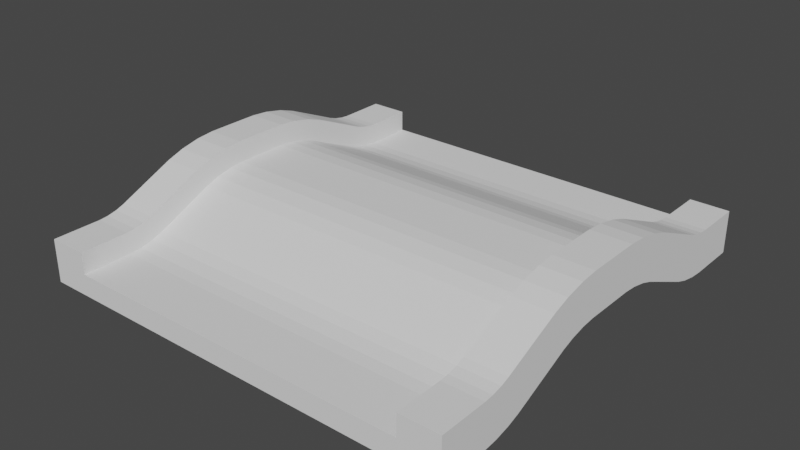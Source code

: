 # Source: 17.blend  (saved by Blender 3.6.11; exported with 4.5.12 LTS)
import bpy
from mathutils import Matrix  # noqa: F401  (used for matrix-valued properties, if any)

bpy.ops.wm.read_factory_settings(use_empty=True)
scene = bpy.context.scene
scene.name = 'Scene'

# ---- world
world_world = bpy.data.worlds.new('World'); scene.world = world_world
world_world.use_nodes = True; world_world.node_tree.nodes.clear()
_N = world_world.node_tree.nodes; _L = world_world.node_tree.links
n0 = _N.new('ShaderNodeOutputWorld'); n0.name = 'World Output'; n0.location = (300, 300)
n1 = _N.new('ShaderNodeBackground'); n1.name = 'Background'; n1.location = (10, 300)
n1.inputs[0].default_value = (0.05088, 0.05088, 0.05088, 1.0)
_L.new(n1.outputs[0], n0.inputs[0])
n0.is_active_output = True
world_world.color = (0.05088, 0.05088, 0.05088)
world_world.use_sun_shadow = False
world_world.sun_shadow_jitter_overblur = 0.0

# ---- meshes
me_courseslab_001 = bpy.data.meshes.new('CourseSlab.001')
me_courseslab_001.from_pydata([(-2.045, -2.5, 0.0), (2.045, -2.5, 0.0), (0.4091, -1.218, 0.1995), (2.045, 0.0, 0.4969), (0.4091, -0.9978, 0.2974), (-2.045, 0.0, 0.4969), (-0.4091, -1.218, 0.1995), (-0.4091, -0.9978, 0.2974), (-1.227, -2.5, 0.0), (-0.4091, -2.5, 0.0), (0.4091, -2.5, 0.0), (1.227, -2.5, 0.0), (-2.045, -0.9978, 0.2974), (-2.045, -1.218, 0.1995), (-1.227, -1.218, 0.1995), (-1.227, -0.9978, 0.2974), (2.045, -1.218, 0.1995), (2.045, -0.9978, 0.2974), (1.227, -0.9978, 0.2974), (1.227, -1.218, 0.1995), (1.227, 0.0, 0.4969), (0.4091, 0.0, 0.4969), (-0.4091, 0.0, 0.4969), (-1.227, 0.0, 0.4969), (2.045, -1.917, 0.0), (2.045, -1.438, 0.1016), (2.045, -1.761, 0.01361), (2.045, -1.586, 0.05078), (-2.045, -1.438, 0.1016), (-2.045, -1.917, 0.0), (-2.045, -1.586, 0.05078), (-2.045, -1.761, 0.01361), (-2.045, -0.2991, 0.4969), (-2.045, -0.7776, 0.3953), (-2.045, -0.4547, 0.4833), (-2.045, -0.6299, 0.4461), (2.045, -0.7776, 0.3953), (2.045, -0.2991, 0.4969), (2.045, -0.6299, 0.4461), (2.045, -0.4547, 0.4833), (-1.227, -1.438, 0.1016), (-1.227, -1.917, 0.0), (-1.227, -1.586, 0.05078), (-1.227, -1.761, 0.01361), (-0.4091, -1.438, 0.1016), (-0.4091, -1.917, 0.0), (-0.4091, -1.586, 0.05078), (-0.4091, -1.761, 0.01361), (0.4091, -1.438, 0.1016), (0.4091, -1.917, 0.0), (0.4091, -1.586, 0.05078), (0.4091, -1.761, 0.01361), (1.227, -1.917, 0.0), (1.227, -1.438, 0.1016), (1.227, -1.761, 0.01361), (1.227, -1.586, 0.05078), (-1.227, -0.2991, 0.4969), (-1.227, -0.7776, 0.3953), (-1.227, -0.4547, 0.4833), (-1.227, -0.6299, 0.4461), (-0.4091, -0.2991, 0.4969), (-0.4091, -0.7776, 0.3953), (-0.4091, -0.4547, 0.4833), (-0.4091, -0.6299, 0.4461), (0.4091, -0.2991, 0.4969), (0.4091, -0.7776, 0.3953), (0.4091, -0.4547, 0.4833), (0.4091, -0.6299, 0.4461), (1.227, -0.7776, 0.3953), (1.227, -0.2991, 0.4969), (1.227, -0.6299, 0.4461), (1.227, -0.4547, 0.4833), (-1.227, -0.1496, 0.4969), (-2.045, -0.1496, 0.4969), (1.227, -0.1496, 0.4969), (2.045, -0.1496, 0.4969), (-0.4091, -0.1496, 0.4969), (0.4091, -0.1496, 0.4969)], [], [(19, 16, 25, 53), (74, 75, 37, 69), (72, 56, 32, 73), (45, 49, 10, 9), (49, 52, 11, 10), (76, 60, 56, 72), (41, 45, 9, 8), (77, 64, 60, 76), (74, 69, 64, 77), (68, 18, 4, 65), (29, 41, 8, 0), (14, 40, 28, 13), (6, 44, 40, 14), (2, 48, 44, 6), (19, 53, 48, 2), (53, 25, 27, 55), (55, 27, 26, 54), (54, 26, 24, 52), (69, 37, 39, 71), (71, 39, 38, 70), (70, 38, 36, 68), (28, 40, 42, 30), (30, 42, 43, 31), (31, 43, 41, 29), (40, 44, 46, 42), (42, 46, 47, 43), (43, 47, 45, 41), (44, 48, 50, 46), (46, 50, 51, 47), (47, 51, 49, 45), (48, 53, 55, 50), (50, 55, 54, 51), (51, 54, 52, 49), (32, 56, 58, 34), (34, 58, 59, 35), (35, 59, 57, 33), (56, 60, 62, 58), (58, 62, 63, 59), (59, 63, 61, 57), (60, 64, 66, 62), (62, 66, 67, 63), (63, 67, 65, 61), (64, 69, 71, 66), (66, 71, 70, 67), (67, 70, 68, 65), (52, 24, 1, 11), (18, 19, 2, 4), (65, 4, 7, 61), (4, 2, 6, 7), (61, 7, 15, 57), (7, 6, 14, 15), (57, 15, 12, 33), (15, 14, 13, 12), (68, 36, 17, 18), (18, 17, 16, 19), (20, 74, 77, 21), (21, 77, 76, 22), (22, 76, 72, 23), (23, 72, 73, 5), (20, 3, 75, 74)])
_k = set([(0, 8), (0, 29), (1, 11), (1, 24), (3, 75), (5, 73), (8, 9), (9, 10), (10, 11), (12, 13), (12, 33), (13, 28), (16, 17), (16, 25), (17, 36), (24, 26), (25, 27), (26, 27), (28, 30), (29, 31), (30, 31), (32, 34), (32, 73), (33, 35), (34, 35), (36, 38), (37, 39), (37, 75), (38, 39)])
me_courseslab_001.attributes.new('sharp_edge', 'BOOLEAN', 'EDGE').data.foreach_set('value', [ (min(e.vertices), max(e.vertices)) in _k for e in me_courseslab_001.edges])
_k = {(1, 11): 1.0, (32, 73): 0.98, (3, 75): 1.0, (0, 8): 1.0, (8, 9): 1.0, (9, 10): 1.0, (10, 11): 1.0, (13, 28): 0.98, (17, 36): 1.0, (16, 17): 1.0, (12, 13): 0.98, (25, 27): 1.0, (26, 27): 1.0, (24, 26): 1.0, (37, 39): 1.0, (38, 39): 1.0, (36, 38): 1.0, (28, 30): 0.98, (30, 31): 0.98, (29, 31): 0.98, (32, 34): 0.98, (34, 35): 0.98, (33, 35): 0.98, (1, 24): 1.0, (16, 25): 1.0, (0, 29): 0.98, (12, 33): 0.98, (5, 73): 0.98, (37, 75): 1.0}
me_courseslab_001.attributes.new('crease_edge', 'FLOAT', 'EDGE').data.foreach_set('value', [_k.get((min(e.vertices), max(e.vertices)), 0.0) for e in me_courseslab_001.edges])
_uv = me_courseslab_001.uv_layers.new(name='UVMap')
_uv.uv.foreach_set('vector', [0.0, 0.0, 0.0, 0.0, 0.0, 0.0, 0.0, 0.0, 0.0, 0.0, 0.0, 0.0, 0.0, 0.0, 0.0, 0.0, 0.0, 0.0, 0.0, 0.0, 0.0, 0.0, 0.0, 0.0, 0.0, 0.0, 0.0, 0.0, 0.0, 0.0, 0.0, 0.0, 0.0, 0.0, 0.0, 0.0, 0.0, 0.0, 0.0, 0.0, 0.0, 0.0, 0.0, 0.0, 0.0, 0.0, 0.0, 0.0, 0.0, 0.0, 0.0, 0.0, 0.0, 0.0, 0.0, 0.0, 0.0, 0.0, 0.0, 0.0, 0.0, 0.0, 0.0, 0.0, 0.0, 0.0, 0.0, 0.0, 0.0, 0.0, 0.0, 0.0, 0.0, 0.0, 0.0, 0.0, 0.0, 0.0, 0.0, 0.0, 0.0, 0.0, 0.0, 0.0, 0.0, 0.0, 0.0, 0.0, 0.0, 0.0, 0.0, 0.0, 0.0, 0.0, 0.0, 0.0, 0.0, 0.0, 0.0, 0.0, 0.0, 0.0, 0.0, 0.0, 0.0, 0.0, 0.0, 0.0, 0.0, 0.0, 0.0, 0.0, 0.0, 0.0, 0.0, 0.0, 0.0, 0.0, 0.0, 0.0, 0.0, 0.0, 0.0, 0.0, 0.0, 0.0, 0.0, 0.0, 0.0, 0.0, 0.0, 0.0, 0.0, 0.0, 0.0, 0.0, 0.0, 0.0, 0.0, 0.0, 0.0, 0.0, 0.0, 0.0, 0.0, 0.0, 0.0, 0.0, 0.0, 0.0, 0.0, 0.0, 0.0, 0.0, 0.0, 0.0, 0.0, 0.0, 0.0, 0.0, 0.0, 0.0, 0.0, 0.0, 0.0, 0.0, 0.0, 0.0, 0.0, 0.0, 0.0, 0.0, 0.0, 0.0, 0.0, 0.0, 0.0, 0.0, 0.0, 0.0, 0.0, 0.0, 0.0, 0.0, 0.0, 0.0, 0.0, 0.0, 0.0, 0.0, 0.0, 0.0, 0.0, 0.0, 0.0, 0.0, 0.0, 0.0, 0.0, 0.0, 0.0, 0.0, 0.0, 0.0, 0.0, 0.0, 0.0, 0.0, 0.0, 0.0, 0.0, 0.0, 0.0, 0.0, 0.0, 0.0, 0.0, 0.0, 0.0, 0.0, 0.0, 0.0, 0.0, 0.0, 0.0, 0.0, 0.0, 0.0, 0.0, 0.0, 0.0, 0.0, 0.0, 0.0, 0.0, 0.0, 0.0, 0.0, 0.0, 0.0, 0.0, 0.0, 0.0, 0.0, 0.0, 0.0, 0.0, 0.0, 0.0, 0.0, 0.0, 0.0, 0.0, 0.0, 0.0, 0.0, 0.0, 0.0, 0.0, 0.0, 0.0, 0.0, 0.0, 0.0, 0.0, 0.0, 0.0, 0.0, 0.0, 0.0, 0.0, 0.0, 0.0, 0.0, 0.0, 0.0, 0.0, 0.0, 0.0, 0.0, 0.0, 0.0, 0.0, 0.0, 0.0, 0.0, 0.0, 0.0, 0.0, 0.0, 0.0, 0.0, 0.0, 0.0, 0.0, 0.0, 0.0, 0.0, 0.0, 0.0, 0.0, 0.0, 0.0, 0.0, 0.0, 0.0, 0.0, 0.0, 0.0, 0.0, 0.0, 0.0, 0.0, 0.0, 0.0, 0.0, 0.0, 0.0, 0.0, 0.0, 0.0, 0.0, 0.0, 0.0, 0.0, 0.0, 0.0, 0.0, 0.0, 0.0, 0.0, 0.0, 0.0, 0.0, 0.0, 0.0, 0.0, 0.0, 0.0, 0.0, 0.0, 0.0, 0.0, 0.0, 0.0, 0.0, 0.0, 0.0, 0.0, 0.0, 0.0, 0.0, 0.0, 0.0, 0.0, 0.0, 0.0, 0.0, 0.0, 0.0, 0.0, 0.0, 0.0, 0.0, 0.0, 0.0, 0.0, 0.0, 0.0, 0.0, 0.0, 0.0, 0.0, 0.0, 0.0, 0.0, 0.0, 0.0, 0.0, 0.0, 0.0, 0.0, 0.0, 0.0, 0.0, 0.0, 0.0, 0.0, 0.0, 0.0, 0.0, 0.0, 0.0, 0.0, 0.0, 0.0, 0.0, 0.0, 0.0, 0.0, 0.0, 0.0, 0.0, 0.0, 0.0, 0.0, 0.0, 0.0, 0.0, 0.0, 0.0, 0.0, 0.0, 0.0, 0.0, 0.0, 0.0, 0.0, 0.0, 0.0, 0.0, 0.0, 0.0, 0.0, 0.0, 0.0, 0.0, 0.0, 0.0, 0.0, 0.0, 0.0, 0.0, 0.0, 0.0, 0.0, 0.0, 0.0, 0.0, 0.0, 0.0, 0.0, 0.0, 0.0, 0.0, 0.0, 0.0, 0.0, 0.0, 0.0, 0.0, 0.0, 0.0, 0.0, 0.0, 0.0, 0.0, 0.0, 0.0, 0.0, 0.0, 0.0, 0.0, 0.0, 0.0, 0.0, 0.0, 0.0, 0.0, 0.0, 0.0, 0.0, 0.0, 0.0, 0.0, 0.0, 0.0, 0.0, 0.0, 0.0])
me_courseslab_001.update()
me_courseslab_001.normals_split_custom_set([tuple(v) for v in zip(*[iter([-1.889e-08, 0.4063, -0.9138, -1.889e-08, 0.4063, -0.9138, -1.889e-08, 0.4063, -0.9138, -1.889e-08, 0.4063, -0.9138, 0.0, 0.0, -1.0, 0.0, 0.0, -1.0, 0.0, 0.0, -1.0, 0.0, 0.0, -1.0, 0.0, 0.0, -1.0, 0.0, 0.0, -1.0, 0.0, 0.0, -1.0, 0.0, 0.0, -1.0, 0.0, 0.0, -1.0, 0.0, 0.0, -1.0, 0.0, 0.0, -1.0, 0.0, 0.0, -1.0, 0.0, 0.0, -1.0, 0.0, 0.0, -1.0, 0.0, 0.0, -1.0, 0.0, 0.0, -1.0, 0.0, 0.0, -1.0, 0.0, 0.0, -1.0, 0.0, 0.0, -1.0, 0.0, 0.0, -1.0, 0.0, 0.0, -1.0, 0.0, 0.0, -1.0, 0.0, 0.0, -1.0, 0.0, 0.0, -1.0, 0.0, 0.0, -1.0, 0.0, 0.0, -1.0, 0.0, 0.0, -1.0, 0.0, 0.0, -1.0, 0.0, 0.0, -1.0, 0.0, 0.0, -1.0, 0.0, 0.0, -1.0, 0.0, 0.0, -1.0, 7.557e-08, 0.4063, -0.9138, 7.557e-08, 0.4063, -0.9138, 7.557e-08, 0.4063, -0.9138, 7.557e-08, 0.4063, -0.9138, 0.0, 0.0, -1.0, 0.0, 0.0, -1.0, 0.0, 0.0, -1.0, 0.0, 0.0, -1.0, 0.0, 0.4063, -0.9138, 0.0, 0.4063, -0.9138, 0.0, 0.4063, -0.9138, 0.0, 0.4063, -0.9138, 0.0, 0.4063, -0.9138, 0.0, 0.4063, -0.9138, 0.0, 0.4063, -0.9138, 0.0, 0.4063, -0.9138, 1.889e-08, 0.4063, -0.9138, 1.889e-08, 0.4063, -0.9138, 1.889e-08, 0.4063, -0.9138, 1.889e-08, 0.4063, -0.9138, 1.889e-08, 0.4063, -0.9138, 1.889e-08, 0.4063, -0.9138, 1.889e-08, 0.4063, -0.9138, 1.889e-08, 0.4063, -0.9138, 0.0, 0.3251, -0.9457, 0.0, 0.3251, -0.9457, 0.0, 0.3251, -0.9457, 0.0, 0.3251, -0.9457, 0.0, 0.2077, -0.9782, 0.0, 0.2077, -0.9782, 0.0, 0.2077, -0.9782, 0.0, 0.2077, -0.9782, 0.0, 0.08712, -0.9962, 0.0, 0.08712, -0.9962, 0.0, 0.08712, -0.9962, 0.0, 0.08712, -0.9962, 0.0, 0.08712, -0.9962, 0.0, 0.08712, -0.9962, 0.0, 0.08712, -0.9962, 0.0, 0.08712, -0.9962, 0.0, 0.2077, -0.9782, 0.0, 0.2077, -0.9782, 0.0, 0.2077, -0.9782, 0.0, 0.2077, -0.9782, -2.915e-08, 0.3251, -0.9457, -2.915e-08, 0.3251, -0.9457, -2.915e-08, 0.3251, -0.9457, -2.915e-08, 0.3251, -0.9457, 0.0, 0.3251, -0.9457, 0.0, 0.3251, -0.9457, 0.0, 0.3251, -0.9457, 0.0, 0.3251, -0.9457, 3.179e-09, 0.2077, -0.9782, 3.179e-09, 0.2077, -0.9782, 3.179e-09, 0.2077, -0.9782, 3.179e-09, 0.2077, -0.9782, 0.0, 0.08712, -0.9962, 0.0, 0.08712, -0.9962, 0.0, 0.08712, -0.9962, 0.0, 0.08712, -0.9962, 0.0, 0.3251, -0.9457, 0.0, 0.3251, -0.9457, 0.0, 0.3251, -0.9457, 0.0, 0.3251, -0.9457, 0.0, 0.2077, -0.9782, 0.0, 0.2077, -0.9782, 0.0, 0.2077, -0.9782, 0.0, 0.2077, -0.9782, 0.0, 0.08712, -0.9962, 0.0, 0.08712, -0.9962, 0.0, 0.08712, -0.9962, 0.0, 0.08712, -0.9962, 7.287e-09, 0.3251, -0.9457, 7.287e-09, 0.3251, -0.9457, 7.287e-09, 0.3251, -0.9457, 7.287e-09, 0.3251, -0.9457, 3.179e-09, 0.2077, -0.9782, 3.179e-09, 0.2077, -0.9782, 3.179e-09, 0.2077, -0.9782, 3.179e-09, 0.2077, -0.9782, 0.0, 0.08712, -0.9962, 0.0, 0.08712, -0.9962, 0.0, 0.08712, -0.9962, 0.0, 0.08712, -0.9962, 7.287e-09, 0.3251, -0.9457, 7.287e-09, 0.3251, -0.9457, 7.287e-09, 0.3251, -0.9457, 7.287e-09, 0.3251, -0.9457, 6.358e-09, 0.2077, -0.9782, 6.358e-09, 0.2077, -0.9782, 6.358e-09, 0.2077, -0.9782, 6.358e-09, 0.2077, -0.9782, 4.555e-09, 0.08712, -0.9962, 4.555e-09, 0.08712, -0.9962, 4.555e-09, 0.08712, -0.9962, 4.555e-09, 0.08712, -0.9962, 5.83e-08, 0.08712, -0.9962, 5.83e-08, 0.08712, -0.9962, 5.83e-08, 0.08712, -0.9962, 5.83e-08, 0.08712, -0.9962, 0.0, 0.2077, -0.9782, 0.0, 0.2077, -0.9782, 0.0, 0.2077, -0.9782, 0.0, 0.2077, -0.9782, 2.915e-08, 0.3251, -0.9457, 2.915e-08, 0.3251, -0.9457, 2.915e-08, 0.3251, -0.9457, 2.915e-08, 0.3251, -0.9457, 0.0, 0.08712, -0.9962, 0.0, 0.08712, -0.9962, 0.0, 0.08712, -0.9962, 0.0, 0.08712, -0.9962, 0.0, 0.2077, -0.9782, 0.0, 0.2077, -0.9782, 0.0, 0.2077, -0.9782, 0.0, 0.2077, -0.9782, 0.0, 0.3251, -0.9457, 0.0, 0.3251, -0.9457, 0.0, 0.3251, -0.9457, 0.0, 0.3251, -0.9457, 0.0, 0.08712, -0.9962, 0.0, 0.08712, -0.9962, 0.0, 0.08712, -0.9962, 0.0, 0.08712, -0.9962, 0.0, 0.2077, -0.9782, 0.0, 0.2077, -0.9782, 0.0, 0.2077, -0.9782, 0.0, 0.2077, -0.9782, 0.0, 0.3251, -0.9457, 0.0, 0.3251, -0.9457, 0.0, 0.3251, -0.9457, 0.0, 0.3251, -0.9457, 0.0, 0.08712, -0.9962, 0.0, 0.08712, -0.9962, 0.0, 0.08712, -0.9962, 0.0, 0.08712, -0.9962, 0.0, 0.2077, -0.9782, 0.0, 0.2077, -0.9782, 0.0, 0.2077, -0.9782, 0.0, 0.2077, -0.9782, 2.915e-08, 0.3251, -0.9457, 2.915e-08, 0.3251, -0.9457, 2.915e-08, 0.3251, -0.9457, 2.915e-08, 0.3251, -0.9457, 0.0, 0.0, -1.0, 0.0, 0.0, -1.0, 0.0, 0.0, -1.0, 0.0, 0.0, -1.0, 3.778e-08, 0.4063, -0.9138, 3.778e-08, 0.4063, -0.9138, 3.778e-08, 0.4063, -0.9138, 3.778e-08, 0.4063, -0.9138, 0.0, 0.4063, -0.9138, 0.0, 0.4063, -0.9138, 0.0, 0.4063, -0.9138, 0.0, 0.4063, -0.9138, 0.0, 0.4063, -0.9138, 0.0, 0.4063, -0.9138, 0.0, 0.4063, -0.9138, 0.0, 0.4063, -0.9138, 0.0, 0.4063, -0.9138, 0.0, 0.4063, -0.9138, 0.0, 0.4063, -0.9138, 0.0, 0.4063, -0.9138, 0.0, 0.4063, -0.9138, 0.0, 0.4063, -0.9138, 0.0, 0.4063, -0.9138, 0.0, 0.4063, -0.9138, 0.0, 0.4063, -0.9138, 0.0, 0.4063, -0.9138, 0.0, 0.4063, -0.9138, 0.0, 0.4063, -0.9138, 0.0, 0.4063, -0.9138, 0.0, 0.4063, -0.9138, 0.0, 0.4063, -0.9138, 0.0, 0.4063, -0.9138, -7.557e-08, 0.4063, -0.9138, -7.557e-08, 0.4063, -0.9138, -7.557e-08, 0.4063, -0.9138, -7.557e-08, 0.4063, -0.9138, -3.778e-08, 0.4063, -0.9138, -3.778e-08, 0.4063, -0.9138, -3.778e-08, 0.4063, -0.9138, -3.778e-08, 0.4063, -0.9138, 0.0, -1.993e-07, -1.0, 0.0, -1.993e-07, -1.0, 0.0, -1.993e-07, -1.0, 0.0, -1.993e-07, -1.0, 0.0, -9.963e-08, -1.0, 0.0, -9.963e-08, -1.0, 0.0, -9.963e-08, -1.0, 0.0, -9.963e-08, -1.0, 0.0, 0.0, -1.0, 0.0, 0.0, -1.0, 0.0, 0.0, -1.0, 0.0, 0.0, -1.0, 0.0, 0.0, -1.0, 0.0, 0.0, -1.0, 0.0, 0.0, -1.0, 0.0, 0.0, -1.0, 0.0, -1.993e-07, -1.0, 0.0, -1.993e-07, -1.0, 0.0, -1.993e-07, -1.0, 0.0, -1.993e-07, -1.0])] * 3)])
me_plane_002 = bpy.data.meshes.new('Plane.002')
me_plane_002.from_pydata([(2.5, -2.5, 0.0), (2.045, -1.917, 0.0), (2.5, -1.917, 0.0), (2.045, -2.5, 0.0), (2.045, -1.761, 0.01361), (2.5, -1.761, 0.01361), (2.045, -1.586, 0.05078), (2.5, -1.586, 0.05078), (2.045, -1.438, 0.1016), (2.5, -1.438, 0.1016), (2.045, -1.218, 0.1995), (2.5, -1.218, 0.1995), (2.045, -0.9978, 0.2974), (2.5, -0.9978, 0.2974), (2.045, -0.7776, 0.3953), (2.5, -0.7776, 0.3953), (2.045, 0.0, 0.4969), (2.5, 0.0, 0.4969), (2.045, -0.1496, 0.4969), (2.5, -0.1496, 0.4969), (2.045, -0.2991, 0.4969), (2.5, -0.2991, 0.4969), (2.045, -0.4547, 0.4833), (2.5, -0.4547, 0.4833), (2.045, -0.6299, 0.4461), (2.5, -0.6299, 0.4461)], [], [(1, 2, 0, 3), (4, 5, 2, 1), (6, 7, 5, 4), (8, 9, 7, 6), (10, 11, 9, 8), (12, 13, 11, 10), (14, 15, 13, 12), (24, 25, 15, 14), (20, 21, 23, 22), (18, 19, 21, 20), (16, 17, 19, 18), (22, 23, 25, 24)])
_uv = me_plane_002.uv_layers.new(name='UVMap')
_uv.uv.foreach_set('vector', [0.0, 0.0, 0.0, 0.0, 0.0, 0.0, 0.0, 0.0, 0.0, 0.0, 0.0, 0.0, 0.0, 0.0, 0.0, 0.0, 0.0, 0.0, 0.0, 0.0, 0.0, 0.0, 0.0, 0.0, 0.0, 0.0, 0.0, 0.0, 0.0, 0.0, 0.0, 0.0, 0.0, 0.0, 0.0, 0.0, 0.0, 0.0, 0.0, 0.0, 0.0, 0.0, 0.0, 0.0, 0.0, 0.0, 0.0, 0.0, 0.0, 0.0, 0.0, 0.0, 0.0, 0.0, 0.0, 0.0, 0.0, 0.0, 0.0, 0.0, 0.0, 0.0, 0.0, 0.0, 0.0, 0.0, 0.0, 0.0, 0.0, 0.0, 0.0, 0.0, 0.0, 0.0, 0.0, 0.0, 0.0, 0.0, 0.0, 0.0, 0.0, 0.0, 0.0, 0.0, 0.0, 0.0, 0.0, 0.0, 0.0, 0.0, 0.0, 0.0, 0.0, 0.0, 0.0, 0.0])
me_plane_002.update()
me_plane_002.normals_split_custom_set([tuple(v) for v in zip(*[iter([0.0, 0.0, -1.0, 0.0, 0.0, -1.0, 0.0, 0.0, -1.0, 0.0, 0.0, -1.0, 0.0, 0.08712, -0.9962, 0.0, 0.08712, -0.9962, 0.0, 0.08712, -0.9962, 0.0, 0.08712, -0.9962, 0.0, 0.2077, -0.9782, 0.0, 0.2077, -0.9782, 0.0, 0.2077, -0.9782, 0.0, 0.2077, -0.9782, 0.0, 0.3251, -0.9457, 0.0, 0.3251, -0.9457, 0.0, 0.3251, -0.9457, 0.0, 0.3251, -0.9457, 0.0, 0.4063, -0.9138, 0.0, 0.4063, -0.9138, 0.0, 0.4063, -0.9138, 0.0, 0.4063, -0.9138, 0.0, 0.4063, -0.9138, 0.0, 0.4063, -0.9138, 0.0, 0.4063, -0.9138, 0.0, 0.4063, -0.9138, 0.0, 0.4063, -0.9138, 0.0, 0.4063, -0.9138, 0.0, 0.4063, -0.9138, 0.0, 0.4063, -0.9138, 0.0, 0.3251, -0.9457, 0.0, 0.3251, -0.9457, 0.0, 0.3251, -0.9457, 0.0, 0.3251, -0.9457, 0.0, 0.08712, -0.9962, 0.0, 0.08712, -0.9962, 0.0, 0.08712, -0.9962, 0.0, 0.08712, -0.9962, 0.0, 0.0, -1.0, 0.0, 0.0, -1.0, 0.0, 0.0, -1.0, 0.0, 0.0, -1.0, 0.0, -3.985e-07, -1.0, 0.0, -3.985e-07, -1.0, 0.0, -3.985e-07, -1.0, 0.0, -3.985e-07, -1.0, 0.0, 0.2077, -0.9782, 0.0, 0.2077, -0.9782, 0.0, 0.2077, -0.9782, 0.0, 0.2077, -0.9782])] * 3)])
me_plane_003 = bpy.data.meshes.new('Plane.003')
me_plane_003.from_pydata([(-2.5, -2.5, 0.0), (-2.045, -1.917, 0.0), (-2.5, -1.917, 0.0), (-2.045, -2.5, 0.0), (-2.045, -1.761, 0.01361), (-2.5, -1.761, 0.01361), (-2.045, -1.586, 0.05078), (-2.5, -1.586, 0.05078), (-2.045, -1.438, 0.1016), (-2.5, -1.438, 0.1016), (-2.045, -1.218, 0.1995), (-2.5, -1.218, 0.1995), (-2.045, -0.9978, 0.2974), (-2.5, -0.9978, 0.2974), (-2.045, -0.7776, 0.3953), (-2.5, -0.7776, 0.3953), (-2.045, 0.0, 0.4969), (-2.5, 0.0, 0.4969), (-2.045, -0.1496, 0.4969), (-2.5, -0.1496, 0.4969), (-2.045, -0.2991, 0.4969), (-2.5, -0.2991, 0.4969), (-2.045, -0.4547, 0.4833), (-2.5, -0.4547, 0.4833), (-2.045, -0.6299, 0.4461), (-2.5, -0.6299, 0.4461)], [], [(1, 3, 0, 2), (4, 1, 2, 5), (6, 4, 5, 7), (8, 6, 7, 9), (10, 8, 9, 11), (12, 10, 11, 13), (14, 12, 13, 15), (24, 14, 15, 25), (20, 22, 23, 21), (18, 20, 21, 19), (16, 18, 19, 17), (22, 24, 25, 23)])
_uv = me_plane_003.uv_layers.new(name='UVMap')
_uv.uv.foreach_set('vector', [0.0, 0.0, 0.0, 0.0, 0.0, 0.0, 0.0, 0.0, 0.0, 0.0, 0.0, 0.0, 0.0, 0.0, 0.0, 0.0, 0.0, 0.0, 0.0, 0.0, 0.0, 0.0, 0.0, 0.0, 0.0, 0.0, 0.0, 0.0, 0.0, 0.0, 0.0, 0.0, 0.0, 0.0, 0.0, 0.0, 0.0, 0.0, 0.0, 0.0, 0.0, 0.0, 0.0, 0.0, 0.0, 0.0, 0.0, 0.0, 0.0, 0.0, 0.0, 0.0, 0.0, 0.0, 0.0, 0.0, 0.0, 0.0, 0.0, 0.0, 0.0, 0.0, 0.0, 0.0, 0.0, 0.0, 0.0, 0.0, 0.0, 0.0, 0.0, 0.0, 0.0, 0.0, 0.0, 0.0, 0.0, 0.0, 0.0, 0.0, 0.0, 0.0, 0.0, 0.0, 0.0, 0.0, 0.0, 0.0, 0.0, 0.0, 0.0, 0.0, 0.0, 0.0, 0.0, 0.0])
me_plane_003.update()
me_plane_003.normals_split_custom_set([tuple(v) for v in zip(*[iter([0.0, 0.0, -1.0, 0.0, 0.0, -1.0, 0.0, 0.0, -1.0, 0.0, 0.0, -1.0, 0.0, 0.08712, -0.9962, 0.0, 0.08712, -0.9962, 0.0, 0.08712, -0.9962, 0.0, 0.08712, -0.9962, 0.0, 0.2077, -0.9782, 0.0, 0.2077, -0.9782, 0.0, 0.2077, -0.9782, 0.0, 0.2077, -0.9782, 0.0, 0.3251, -0.9457, 0.0, 0.3251, -0.9457, 0.0, 0.3251, -0.9457, 0.0, 0.3251, -0.9457, 0.0, 0.4063, -0.9138, 0.0, 0.4063, -0.9138, 0.0, 0.4063, -0.9138, 0.0, 0.4063, -0.9138, 0.0, 0.4063, -0.9138, 0.0, 0.4063, -0.9138, 0.0, 0.4063, -0.9138, 0.0, 0.4063, -0.9138, 0.0, 0.4063, -0.9138, 0.0, 0.4063, -0.9138, 0.0, 0.4063, -0.9138, 0.0, 0.4063, -0.9138, 0.0, 0.3251, -0.9457, 0.0, 0.3251, -0.9457, 0.0, 0.3251, -0.9457, 0.0, 0.3251, -0.9457, 0.0, 0.08712, -0.9962, 0.0, 0.08712, -0.9962, 0.0, 0.08712, -0.9962, 0.0, 0.08712, -0.9962, 0.0, 0.0, -1.0, 0.0, 0.0, -1.0, 0.0, 0.0, -1.0, 0.0, 0.0, -1.0, 0.0, -3.985e-07, -1.0, 0.0, -3.985e-07, -1.0, 0.0, -3.985e-07, -1.0, 0.0, -3.985e-07, -1.0, 0.0, 0.2077, -0.9782, 0.0, 0.2077, -0.9782, 0.0, 0.2077, -0.9782, 0.0, 0.2077, -0.9782])] * 3)])
me_courseslab_003 = bpy.data.meshes.new('CourseSlab.003')
me_courseslab_003.from_pydata([(-2.045, -2.5, 0.0), (2.045, -2.5, 0.0), (0.4091, -1.218, 0.1995), (2.045, 0.0, 0.4969), (0.4091, -0.9978, 0.2974), (-2.045, 0.0, 0.4969), (-0.4091, -1.218, 0.1995), (-0.4091, -0.9978, 0.2974), (-1.227, -2.5, 0.0), (-0.4091, -2.5, 0.0), (0.4091, -2.5, 0.0), (1.227, -2.5, 0.0), (-2.045, -0.9978, 0.2974), (-2.045, -1.218, 0.1995), (-1.227, -1.218, 0.1995), (-1.227, -0.9978, 0.2974), (2.045, -1.218, 0.1995), (2.045, -0.9978, 0.2974), (1.227, -0.9978, 0.2974), (1.227, -1.218, 0.1995), (1.227, 0.0, 0.4969), (0.4091, 0.0, 0.4969), (-0.4091, 0.0, 0.4969), (-1.227, 0.0, 0.4969), (2.045, -1.917, 0.0), (2.045, -1.438, 0.1016), (2.045, -1.761, 0.01361), (2.045, -1.586, 0.05078), (-2.045, -1.438, 0.1016), (-2.045, -1.917, 0.0), (-2.045, -1.586, 0.05078), (-2.045, -1.761, 0.01361), (-2.045, -0.2991, 0.4969), (-2.045, -0.7776, 0.3953), (-2.045, -0.4547, 0.4833), (-2.045, -0.6299, 0.4461), (2.045, -0.7776, 0.3953), (2.045, -0.2991, 0.4969), (2.045, -0.6299, 0.4461), (2.045, -0.4547, 0.4833), (-1.227, -1.438, 0.1016), (-1.227, -1.917, 0.0), (-1.227, -1.586, 0.05078), (-1.227, -1.761, 0.01361), (-0.4091, -1.438, 0.1016), (-0.4091, -1.917, 0.0), (-0.4091, -1.586, 0.05078), (-0.4091, -1.761, 0.01361), (0.4091, -1.438, 0.1016), (0.4091, -1.917, 0.0), (0.4091, -1.586, 0.05078), (0.4091, -1.761, 0.01361), (1.227, -1.917, 0.0), (1.227, -1.438, 0.1016), (1.227, -1.761, 0.01361), (1.227, -1.586, 0.05078), (-1.227, -0.2991, 0.4969), (-1.227, -0.7776, 0.3953), (-1.227, -0.4547, 0.4833), (-1.227, -0.6299, 0.4461), (-0.4091, -0.2991, 0.4969), (-0.4091, -0.7776, 0.3953), (-0.4091, -0.4547, 0.4833), (-0.4091, -0.6299, 0.4461), (0.4091, -0.2991, 0.4969), (0.4091, -0.7776, 0.3953), (0.4091, -0.4547, 0.4833), (0.4091, -0.6299, 0.4461), (1.227, -0.7776, 0.3953), (1.227, -0.2991, 0.4969), (1.227, -0.6299, 0.4461), (1.227, -0.4547, 0.4833), (-1.227, -0.1496, 0.4969), (-2.045, -0.1496, 0.4969), (1.227, -0.1496, 0.4969), (2.045, -0.1496, 0.4969), (-0.4091, -0.1496, 0.4969), (0.4091, -0.1496, 0.4969)], [], [(19, 16, 25, 53), (74, 75, 37, 69), (72, 56, 32, 73), (45, 49, 10, 9), (49, 52, 11, 10), (76, 60, 56, 72), (41, 45, 9, 8), (77, 64, 60, 76), (74, 69, 64, 77), (68, 18, 4, 65), (29, 41, 8, 0), (14, 40, 28, 13), (6, 44, 40, 14), (2, 48, 44, 6), (19, 53, 48, 2), (53, 25, 27, 55), (55, 27, 26, 54), (54, 26, 24, 52), (69, 37, 39, 71), (71, 39, 38, 70), (70, 38, 36, 68), (28, 40, 42, 30), (30, 42, 43, 31), (31, 43, 41, 29), (40, 44, 46, 42), (42, 46, 47, 43), (43, 47, 45, 41), (44, 48, 50, 46), (46, 50, 51, 47), (47, 51, 49, 45), (48, 53, 55, 50), (50, 55, 54, 51), (51, 54, 52, 49), (32, 56, 58, 34), (34, 58, 59, 35), (35, 59, 57, 33), (56, 60, 62, 58), (58, 62, 63, 59), (59, 63, 61, 57), (60, 64, 66, 62), (62, 66, 67, 63), (63, 67, 65, 61), (64, 69, 71, 66), (66, 71, 70, 67), (67, 70, 68, 65), (52, 24, 1, 11), (18, 19, 2, 4), (65, 4, 7, 61), (4, 2, 6, 7), (61, 7, 15, 57), (7, 6, 14, 15), (57, 15, 12, 33), (15, 14, 13, 12), (68, 36, 17, 18), (18, 17, 16, 19), (20, 74, 77, 21), (21, 77, 76, 22), (22, 76, 72, 23), (23, 72, 73, 5), (20, 3, 75, 74)])
_k = set([(0, 8), (0, 29), (1, 11), (1, 24), (3, 75), (5, 73), (8, 9), (9, 10), (10, 11), (12, 13), (12, 33), (13, 28), (16, 17), (16, 25), (17, 36), (24, 26), (25, 27), (26, 27), (28, 30), (29, 31), (30, 31), (32, 34), (32, 73), (33, 35), (34, 35), (36, 38), (37, 39), (37, 75), (38, 39)])
me_courseslab_003.attributes.new('sharp_edge', 'BOOLEAN', 'EDGE').data.foreach_set('value', [ (min(e.vertices), max(e.vertices)) in _k for e in me_courseslab_003.edges])
_k = {(1, 11): 1.0, (32, 73): 0.98, (3, 75): 1.0, (0, 8): 1.0, (8, 9): 1.0, (9, 10): 1.0, (10, 11): 1.0, (13, 28): 0.98, (17, 36): 1.0, (16, 17): 1.0, (12, 13): 0.98, (25, 27): 1.0, (26, 27): 1.0, (24, 26): 1.0, (37, 39): 1.0, (38, 39): 1.0, (36, 38): 1.0, (28, 30): 0.98, (30, 31): 0.98, (29, 31): 0.98, (32, 34): 0.98, (34, 35): 0.98, (33, 35): 0.98, (1, 24): 1.0, (16, 25): 1.0, (0, 29): 0.98, (12, 33): 0.98, (5, 73): 0.98, (37, 75): 1.0}
me_courseslab_003.attributes.new('crease_edge', 'FLOAT', 'EDGE').data.foreach_set('value', [_k.get((min(e.vertices), max(e.vertices)), 0.0) for e in me_courseslab_003.edges])
_uv = me_courseslab_003.uv_layers.new(name='UVMap')
_uv.uv.foreach_set('vector', [0.0, 0.0, 0.0, 0.0, 0.0, 0.0, 0.0, 0.0, 0.0, 0.0, 0.0, 0.0, 0.0, 0.0, 0.0, 0.0, 0.0, 0.0, 0.0, 0.0, 0.0, 0.0, 0.0, 0.0, 0.0, 0.0, 0.0, 0.0, 0.0, 0.0, 0.0, 0.0, 0.0, 0.0, 0.0, 0.0, 0.0, 0.0, 0.0, 0.0, 0.0, 0.0, 0.0, 0.0, 0.0, 0.0, 0.0, 0.0, 0.0, 0.0, 0.0, 0.0, 0.0, 0.0, 0.0, 0.0, 0.0, 0.0, 0.0, 0.0, 0.0, 0.0, 0.0, 0.0, 0.0, 0.0, 0.0, 0.0, 0.0, 0.0, 0.0, 0.0, 0.0, 0.0, 0.0, 0.0, 0.0, 0.0, 0.0, 0.0, 0.0, 0.0, 0.0, 0.0, 0.0, 0.0, 0.0, 0.0, 0.0, 0.0, 0.0, 0.0, 0.0, 0.0, 0.0, 0.0, 0.0, 0.0, 0.0, 0.0, 0.0, 0.0, 0.0, 0.0, 0.0, 0.0, 0.0, 0.0, 0.0, 0.0, 0.0, 0.0, 0.0, 0.0, 0.0, 0.0, 0.0, 0.0, 0.0, 0.0, 0.0, 0.0, 0.0, 0.0, 0.0, 0.0, 0.0, 0.0, 0.0, 0.0, 0.0, 0.0, 0.0, 0.0, 0.0, 0.0, 0.0, 0.0, 0.0, 0.0, 0.0, 0.0, 0.0, 0.0, 0.0, 0.0, 0.0, 0.0, 0.0, 0.0, 0.0, 0.0, 0.0, 0.0, 0.0, 0.0, 0.0, 0.0, 0.0, 0.0, 0.0, 0.0, 0.0, 0.0, 0.0, 0.0, 0.0, 0.0, 0.0, 0.0, 0.0, 0.0, 0.0, 0.0, 0.0, 0.0, 0.0, 0.0, 0.0, 0.0, 0.0, 0.0, 0.0, 0.0, 0.0, 0.0, 0.0, 0.0, 0.0, 0.0, 0.0, 0.0, 0.0, 0.0, 0.0, 0.0, 0.0, 0.0, 0.0, 0.0, 0.0, 0.0, 0.0, 0.0, 0.0, 0.0, 0.0, 0.0, 0.0, 0.0, 0.0, 0.0, 0.0, 0.0, 0.0, 0.0, 0.0, 0.0, 0.0, 0.0, 0.0, 0.0, 0.0, 0.0, 0.0, 0.0, 0.0, 0.0, 0.0, 0.0, 0.0, 0.0, 0.0, 0.0, 0.0, 0.0, 0.0, 0.0, 0.0, 0.0, 0.0, 0.0, 0.0, 0.0, 0.0, 0.0, 0.0, 0.0, 0.0, 0.0, 0.0, 0.0, 0.0, 0.0, 0.0, 0.0, 0.0, 0.0, 0.0, 0.0, 0.0, 0.0, 0.0, 0.0, 0.0, 0.0, 0.0, 0.0, 0.0, 0.0, 0.0, 0.0, 0.0, 0.0, 0.0, 0.0, 0.0, 0.0, 0.0, 0.0, 0.0, 0.0, 0.0, 0.0, 0.0, 0.0, 0.0, 0.0, 0.0, 0.0, 0.0, 0.0, 0.0, 0.0, 0.0, 0.0, 0.0, 0.0, 0.0, 0.0, 0.0, 0.0, 0.0, 0.0, 0.0, 0.0, 0.0, 0.0, 0.0, 0.0, 0.0, 0.0, 0.0, 0.0, 0.0, 0.0, 0.0, 0.0, 0.0, 0.0, 0.0, 0.0, 0.0, 0.0, 0.0, 0.0, 0.0, 0.0, 0.0, 0.0, 0.0, 0.0, 0.0, 0.0, 0.0, 0.0, 0.0, 0.0, 0.0, 0.0, 0.0, 0.0, 0.0, 0.0, 0.0, 0.0, 0.0, 0.0, 0.0, 0.0, 0.0, 0.0, 0.0, 0.0, 0.0, 0.0, 0.0, 0.0, 0.0, 0.0, 0.0, 0.0, 0.0, 0.0, 0.0, 0.0, 0.0, 0.0, 0.0, 0.0, 0.0, 0.0, 0.0, 0.0, 0.0, 0.0, 0.0, 0.0, 0.0, 0.0, 0.0, 0.0, 0.0, 0.0, 0.0, 0.0, 0.0, 0.0, 0.0, 0.0, 0.0, 0.0, 0.0, 0.0, 0.0, 0.0, 0.0, 0.0, 0.0, 0.0, 0.0, 0.0, 0.0, 0.0, 0.0, 0.0, 0.0, 0.0, 0.0, 0.0, 0.0, 0.0, 0.0, 0.0, 0.0, 0.0, 0.0, 0.0, 0.0, 0.0, 0.0, 0.0, 0.0, 0.0, 0.0, 0.0, 0.0, 0.0, 0.0, 0.0, 0.0, 0.0, 0.0, 0.0, 0.0, 0.0, 0.0, 0.0, 0.0, 0.0, 0.0, 0.0, 0.0, 0.0, 0.0, 0.0, 0.0, 0.0, 0.0, 0.0, 0.0, 0.0, 0.0, 0.0, 0.0, 0.0, 0.0, 0.0, 0.0, 0.0, 0.0, 0.0, 0.0, 0.0, 0.0, 0.0, 0.0, 0.0, 0.0, 0.0, 0.0, 0.0, 0.0, 0.0, 0.0, 0.0, 0.0, 0.0, 0.0, 0.0])
me_courseslab_003.update()
me_courseslab_003.normals_split_custom_set([tuple(v) for v in zip(*[iter([-1.889e-08, 0.4063, -0.9138, -1.889e-08, 0.4063, -0.9138, -1.889e-08, 0.4063, -0.9138, -1.889e-08, 0.4063, -0.9138, 0.0, 0.0, -1.0, 0.0, 0.0, -1.0, 0.0, 0.0, -1.0, 0.0, 0.0, -1.0, 0.0, 0.0, -1.0, 0.0, 0.0, -1.0, 0.0, 0.0, -1.0, 0.0, 0.0, -1.0, 0.0, 0.0, -1.0, 0.0, 0.0, -1.0, 0.0, 0.0, -1.0, 0.0, 0.0, -1.0, 0.0, 0.0, -1.0, 0.0, 0.0, -1.0, 0.0, 0.0, -1.0, 0.0, 0.0, -1.0, 0.0, 0.0, -1.0, 0.0, 0.0, -1.0, 0.0, 0.0, -1.0, 0.0, 0.0, -1.0, 0.0, 0.0, -1.0, 0.0, 0.0, -1.0, 0.0, 0.0, -1.0, 0.0, 0.0, -1.0, 0.0, 0.0, -1.0, 0.0, 0.0, -1.0, 0.0, 0.0, -1.0, 0.0, 0.0, -1.0, 0.0, 0.0, -1.0, 0.0, 0.0, -1.0, 0.0, 0.0, -1.0, 0.0, 0.0, -1.0, 7.557e-08, 0.4063, -0.9138, 7.557e-08, 0.4063, -0.9138, 7.557e-08, 0.4063, -0.9138, 7.557e-08, 0.4063, -0.9138, 0.0, 0.0, -1.0, 0.0, 0.0, -1.0, 0.0, 0.0, -1.0, 0.0, 0.0, -1.0, 0.0, 0.4063, -0.9138, 0.0, 0.4063, -0.9138, 0.0, 0.4063, -0.9138, 0.0, 0.4063, -0.9138, 0.0, 0.4063, -0.9138, 0.0, 0.4063, -0.9138, 0.0, 0.4063, -0.9138, 0.0, 0.4063, -0.9138, 1.889e-08, 0.4063, -0.9138, 1.889e-08, 0.4063, -0.9138, 1.889e-08, 0.4063, -0.9138, 1.889e-08, 0.4063, -0.9138, 1.889e-08, 0.4063, -0.9138, 1.889e-08, 0.4063, -0.9138, 1.889e-08, 0.4063, -0.9138, 1.889e-08, 0.4063, -0.9138, 0.0, 0.3251, -0.9457, 0.0, 0.3251, -0.9457, 0.0, 0.3251, -0.9457, 0.0, 0.3251, -0.9457, 0.0, 0.2077, -0.9782, 0.0, 0.2077, -0.9782, 0.0, 0.2077, -0.9782, 0.0, 0.2077, -0.9782, 0.0, 0.08712, -0.9962, 0.0, 0.08712, -0.9962, 0.0, 0.08712, -0.9962, 0.0, 0.08712, -0.9962, 0.0, 0.08712, -0.9962, 0.0, 0.08712, -0.9962, 0.0, 0.08712, -0.9962, 0.0, 0.08712, -0.9962, 0.0, 0.2077, -0.9782, 0.0, 0.2077, -0.9782, 0.0, 0.2077, -0.9782, 0.0, 0.2077, -0.9782, -2.915e-08, 0.3251, -0.9457, -2.915e-08, 0.3251, -0.9457, -2.915e-08, 0.3251, -0.9457, -2.915e-08, 0.3251, -0.9457, 0.0, 0.3251, -0.9457, 0.0, 0.3251, -0.9457, 0.0, 0.3251, -0.9457, 0.0, 0.3251, -0.9457, 3.179e-09, 0.2077, -0.9782, 3.179e-09, 0.2077, -0.9782, 3.179e-09, 0.2077, -0.9782, 3.179e-09, 0.2077, -0.9782, 0.0, 0.08712, -0.9962, 0.0, 0.08712, -0.9962, 0.0, 0.08712, -0.9962, 0.0, 0.08712, -0.9962, 0.0, 0.3251, -0.9457, 0.0, 0.3251, -0.9457, 0.0, 0.3251, -0.9457, 0.0, 0.3251, -0.9457, 0.0, 0.2077, -0.9782, 0.0, 0.2077, -0.9782, 0.0, 0.2077, -0.9782, 0.0, 0.2077, -0.9782, 0.0, 0.08712, -0.9962, 0.0, 0.08712, -0.9962, 0.0, 0.08712, -0.9962, 0.0, 0.08712, -0.9962, 7.287e-09, 0.3251, -0.9457, 7.287e-09, 0.3251, -0.9457, 7.287e-09, 0.3251, -0.9457, 7.287e-09, 0.3251, -0.9457, 3.179e-09, 0.2077, -0.9782, 3.179e-09, 0.2077, -0.9782, 3.179e-09, 0.2077, -0.9782, 3.179e-09, 0.2077, -0.9782, 0.0, 0.08712, -0.9962, 0.0, 0.08712, -0.9962, 0.0, 0.08712, -0.9962, 0.0, 0.08712, -0.9962, 7.287e-09, 0.3251, -0.9457, 7.287e-09, 0.3251, -0.9457, 7.287e-09, 0.3251, -0.9457, 7.287e-09, 0.3251, -0.9457, 6.358e-09, 0.2077, -0.9782, 6.358e-09, 0.2077, -0.9782, 6.358e-09, 0.2077, -0.9782, 6.358e-09, 0.2077, -0.9782, 4.555e-09, 0.08712, -0.9962, 4.555e-09, 0.08712, -0.9962, 4.555e-09, 0.08712, -0.9962, 4.555e-09, 0.08712, -0.9962, 5.83e-08, 0.08712, -0.9962, 5.83e-08, 0.08712, -0.9962, 5.83e-08, 0.08712, -0.9962, 5.83e-08, 0.08712, -0.9962, 0.0, 0.2077, -0.9782, 0.0, 0.2077, -0.9782, 0.0, 0.2077, -0.9782, 0.0, 0.2077, -0.9782, 2.915e-08, 0.3251, -0.9457, 2.915e-08, 0.3251, -0.9457, 2.915e-08, 0.3251, -0.9457, 2.915e-08, 0.3251, -0.9457, 0.0, 0.08712, -0.9962, 0.0, 0.08712, -0.9962, 0.0, 0.08712, -0.9962, 0.0, 0.08712, -0.9962, 0.0, 0.2077, -0.9782, 0.0, 0.2077, -0.9782, 0.0, 0.2077, -0.9782, 0.0, 0.2077, -0.9782, 0.0, 0.3251, -0.9457, 0.0, 0.3251, -0.9457, 0.0, 0.3251, -0.9457, 0.0, 0.3251, -0.9457, 0.0, 0.08712, -0.9962, 0.0, 0.08712, -0.9962, 0.0, 0.08712, -0.9962, 0.0, 0.08712, -0.9962, 0.0, 0.2077, -0.9782, 0.0, 0.2077, -0.9782, 0.0, 0.2077, -0.9782, 0.0, 0.2077, -0.9782, 0.0, 0.3251, -0.9457, 0.0, 0.3251, -0.9457, 0.0, 0.3251, -0.9457, 0.0, 0.3251, -0.9457, 0.0, 0.08712, -0.9962, 0.0, 0.08712, -0.9962, 0.0, 0.08712, -0.9962, 0.0, 0.08712, -0.9962, 0.0, 0.2077, -0.9782, 0.0, 0.2077, -0.9782, 0.0, 0.2077, -0.9782, 0.0, 0.2077, -0.9782, 2.915e-08, 0.3251, -0.9457, 2.915e-08, 0.3251, -0.9457, 2.915e-08, 0.3251, -0.9457, 2.915e-08, 0.3251, -0.9457, 0.0, 0.0, -1.0, 0.0, 0.0, -1.0, 0.0, 0.0, -1.0, 0.0, 0.0, -1.0, 3.778e-08, 0.4063, -0.9138, 3.778e-08, 0.4063, -0.9138, 3.778e-08, 0.4063, -0.9138, 3.778e-08, 0.4063, -0.9138, 0.0, 0.4063, -0.9138, 0.0, 0.4063, -0.9138, 0.0, 0.4063, -0.9138, 0.0, 0.4063, -0.9138, 0.0, 0.4063, -0.9138, 0.0, 0.4063, -0.9138, 0.0, 0.4063, -0.9138, 0.0, 0.4063, -0.9138, 0.0, 0.4063, -0.9138, 0.0, 0.4063, -0.9138, 0.0, 0.4063, -0.9138, 0.0, 0.4063, -0.9138, 0.0, 0.4063, -0.9138, 0.0, 0.4063, -0.9138, 0.0, 0.4063, -0.9138, 0.0, 0.4063, -0.9138, 0.0, 0.4063, -0.9138, 0.0, 0.4063, -0.9138, 0.0, 0.4063, -0.9138, 0.0, 0.4063, -0.9138, 0.0, 0.4063, -0.9138, 0.0, 0.4063, -0.9138, 0.0, 0.4063, -0.9138, 0.0, 0.4063, -0.9138, -7.557e-08, 0.4063, -0.9138, -7.557e-08, 0.4063, -0.9138, -7.557e-08, 0.4063, -0.9138, -7.557e-08, 0.4063, -0.9138, -3.778e-08, 0.4063, -0.9138, -3.778e-08, 0.4063, -0.9138, -3.778e-08, 0.4063, -0.9138, -3.778e-08, 0.4063, -0.9138, 0.0, -1.993e-07, -1.0, 0.0, -1.993e-07, -1.0, 0.0, -1.993e-07, -1.0, 0.0, -1.993e-07, -1.0, 0.0, -9.963e-08, -1.0, 0.0, -9.963e-08, -1.0, 0.0, -9.963e-08, -1.0, 0.0, -9.963e-08, -1.0, 0.0, 0.0, -1.0, 0.0, 0.0, -1.0, 0.0, 0.0, -1.0, 0.0, 0.0, -1.0, 0.0, 0.0, -1.0, 0.0, 0.0, -1.0, 0.0, 0.0, -1.0, 0.0, 0.0, -1.0, 0.0, -1.993e-07, -1.0, 0.0, -1.993e-07, -1.0, 0.0, -1.993e-07, -1.0, 0.0, -1.993e-07, -1.0])] * 3)])

# ---- objects
ob_trimesh_0_slab = bpy.data.objects.new('trimesh_0_slab', me_courseslab_001)
ob_trimesh_0_wall_002 = bpy.data.objects.new('trimesh_0_wall.002', me_plane_002)
ob_trimesh_0_wall_001 = bpy.data.objects.new('trimesh_0_wall.001', me_plane_003)
ob_trimesh_0_wall = bpy.data.objects.new('trimesh_0_wall', me_courseslab_003)

# ---- transforms, parenting, visibility, modifiers, constraints
ob_trimesh_0_slab.location = (0.0, 0.0, 0.1)
ob_trimesh_0_slab.rotation_mode = 'QUATERNION'
ob_trimesh_0_slab.rotation_quaternion = (1.0, 0.0, 0.0, 0.0)
_m = ob_trimesh_0_slab.modifiers.new('Hops_Mirror', 'MIRROR')
_m.use_axis = (False, True, False)
_m.use_bisect_axis = (False, True, False)
_m.use_bisect_flip_axis = (False, True, False)
_m.use_clip = True
_m = ob_trimesh_0_slab.modifiers.new('Solidify', 'SOLIDIFY')
_m.thickness = 0.15
ob_trimesh_0_wall_002.location = (0.0, 0.0, 0.0)
ob_trimesh_0_wall_002.rotation_mode = 'QUATERNION'
ob_trimesh_0_wall_002.rotation_quaternion = (1.0, 0.0, 0.0, 0.0)
_m = ob_trimesh_0_wall_002.modifiers.new('Hops_Mirror', 'MIRROR')
_m.use_axis = (False, True, False)
_m.use_bisect_axis = (False, True, False)
_m.use_bisect_flip_axis = (False, True, False)
_m.use_clip = True
_m = ob_trimesh_0_wall_002.modifiers.new('Solidify', 'SOLIDIFY')
_m.thickness = 0.5
ob_trimesh_0_wall_001.location = (0.0, 0.0, 0.0)
ob_trimesh_0_wall_001.rotation_mode = 'QUATERNION'
ob_trimesh_0_wall_001.rotation_quaternion = (1.0, 0.0, 0.0, 0.0)
_m = ob_trimesh_0_wall_001.modifiers.new('Hops_Mirror', 'MIRROR')
_m.use_axis = (False, True, False)
_m.use_bisect_axis = (False, True, False)
_m.use_bisect_flip_axis = (False, True, False)
_m.use_clip = True
_m = ob_trimesh_0_wall_001.modifiers.new('Solidify', 'SOLIDIFY')
_m.thickness = 0.5
ob_trimesh_0_wall.location = (0.0, 0.0, 0.0)
ob_trimesh_0_wall.rotation_mode = 'QUATERNION'
ob_trimesh_0_wall.rotation_quaternion = (1.0, 0.0, 0.0, 0.0)
_m = ob_trimesh_0_wall.modifiers.new('Hops_Mirror', 'MIRROR')
_m.use_axis = (False, True, False)
_m.use_bisect_axis = (False, True, False)
_m.use_bisect_flip_axis = (False, True, False)
_m.use_clip = True
_m = ob_trimesh_0_wall.modifiers.new('Solidify', 'SOLIDIFY')
_m.thickness = 0.1

# ---- collection membership
scene.collection.objects.link(ob_trimesh_0_slab)
scene.collection.objects.link(ob_trimesh_0_wall_002)
scene.collection.objects.link(ob_trimesh_0_wall_001)
scene.collection.objects.link(ob_trimesh_0_wall)

# ---- scene / render settings (as saved in the file)
scene.frame_start = 1; scene.frame_end = 250; scene.frame_set(1)
scene.render.engine = 'BLENDER_EEVEE_NEXT'
scene.cycles.sampling_pattern = 'TABULATED_SOBOL'
scene.view_settings.view_transform = 'Filmic'
bpy.context.view_layer.update()

# ---- added for rendering (the .blend has no active camera and no usable light): camera, sun
cam_auto = bpy.data.cameras.new('AutoCamera')
cam_auto.lens = 50.0
cam_auto.sensor_width = 36.0
cam_auto.clip_end = 1000.0
ob_auto_camera = bpy.data.objects.new('AutoCamera', cam_auto)
scene.collection.objects.link(ob_auto_camera)
ob_auto_camera.location = (6.60702, -7.92843, 5.78405)
ob_auto_camera.rotation_euler = (1.09748, -7.21219e-08, 0.694738)
scene.camera = ob_auto_camera
light_auto_sun = bpy.data.lights.new('AutoSun', 'SUN')
light_auto_sun.energy = 3.0
light_auto_sun.angle = 0.0523599
ob_auto_sun = bpy.data.objects.new('AutoSun', light_auto_sun)
scene.collection.objects.link(ob_auto_sun)
ob_auto_sun.rotation_euler = (0.872665, 0.174533, 0.523599)
bpy.context.view_layer.update()
